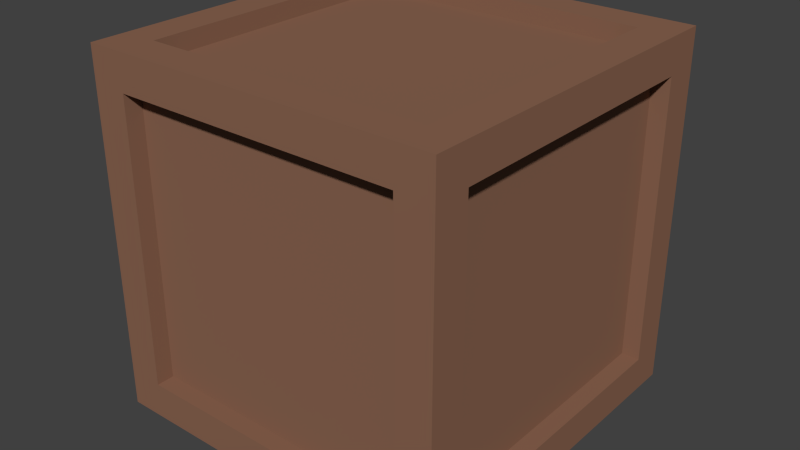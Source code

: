 # Source: box.blend  (saved by Blender 2.75.0; exported with 4.5.12 LTS)
import bpy
from mathutils import Matrix  # noqa: F401  (used for matrix-valued properties, if any)

bpy.ops.wm.read_factory_settings(use_empty=True)
scene = bpy.context.scene
scene.name = 'Scene'

# ---- collections
col_collection_1 = bpy.data.collections.new('Collection 1'); scene.collection.children.link(col_collection_1)
col_collection_2 = bpy.data.collections.new('Collection 2'); scene.collection.children.link(col_collection_2)
col_collection_2.hide_render = True
col_collection_2.hide_viewport = True

# ---- materials (node trees are filled in below, after node groups)
mat_material_001 = bpy.data.materials.new('Material.001')
mat_material_001.alpha_threshold = 0.0
mat_material_001.use_transparent_shadow = False
mat_material_001.diffuse_color = (0.2598, 0.1321, 0.08385, 1.0)
mat_material_001.roughness = 0.5
mat_material_001.specular_intensity = 0.0

# ---- material node trees

# ---- world
world_world = bpy.data.worlds.new('World'); scene.world = world_world
world_world.color = (0.05088, 0.05088, 0.05088)
world_world.use_sun_shadow = False
world_world.sun_shadow_jitter_overblur = 0.0
world_world.cycles.sampling_method = 'MANUAL'
world_world.cycles.sample_map_resolution = 256

# ---- meshes
me_plane = bpy.data.meshes.new('Plane')
me_plane.from_pydata([(0.8, 0.8, 0.8), (-0.64, -0.64, 0.8), (0.64, -0.64, 0.8), (-0.64, 0.64, 0.8), (0.64, 0.64, 0.8), (-0.64, -0.64, 0.72), (0.64, -0.64, 0.72), (-0.64, 0.64, 0.72), (0.64, 0.64, 0.72), (-0.64, 0.64, -0.72), (0.64, 0.64, -0.72), (-0.64, -0.64, -0.72), (0.64, -0.64, -0.72), (-0.64, 0.64, -0.8), (0.64, 0.64, -0.8), (-0.64, -0.64, -0.8), (0.64, -0.64, -0.8), (-0.8, 0.8, -0.8), (-0.8, -0.8, -0.8), (0.8, -0.8, -0.8), (0.8, -0.64, 0.64), (0.8, -0.64, -0.64), (0.8, 0.64, 0.64), (0.8, 0.64, -0.64), (0.72, -0.64, 0.64), (0.72, -0.64, -0.64), (0.72, 0.64, 0.64), (0.72, 0.64, -0.64), (-0.72, 0.64, 0.64), (-0.72, 0.64, -0.64), (-0.72, -0.64, 0.64), (-0.72, -0.64, -0.64), (-0.8, 0.64, 0.64), (-0.8, 0.64, -0.64), (-0.8, -0.64, 0.64), (-0.8, -0.64, -0.64), (-0.8, 0.8, 0.8), (-0.8, -0.8, 0.8), (0.8, 0.8, -0.8), (0.64, 0.8, 0.64), (0.64, 0.8, -0.64), (-0.64, 0.8, 0.64), (-0.64, 0.8, -0.64), (0.64, 0.72, 0.64), (0.64, 0.72, -0.64), (-0.64, 0.72, 0.64), (-0.64, 0.72, -0.64), (-0.64, -0.72, 0.64), (-0.64, -0.72, -0.64), (0.64, -0.72, 0.64), (0.64, -0.72, -0.64), (-0.64, -0.8, 0.64), (-0.64, -0.8, -0.64), (0.64, -0.8, 0.64), (0.64, -0.8, -0.64), (0.8, -0.8, 0.8)], [], [(2, 4, 8, 6), (5, 6, 8, 7), (3, 1, 5, 7), (4, 3, 7, 8), (1, 2, 6, 5), (18, 17, 13, 15), (13, 14, 10, 9), (14, 16, 12, 10), (16, 15, 11, 12), (12, 11, 9, 10), (15, 13, 9, 11), (19, 18, 15, 16), (21, 23, 27, 25), (24, 25, 27, 26), (22, 20, 24, 26), (23, 22, 26, 27), (20, 21, 25, 24), (37, 36, 32, 34), (32, 33, 29, 28), (33, 35, 31, 29), (35, 34, 30, 31), (31, 30, 28, 29), (34, 32, 28, 30), (40, 42, 46, 44), (43, 44, 46, 45), (41, 39, 43, 45), (42, 41, 45, 46), (39, 40, 44, 43), (51, 52, 48, 47), (52, 54, 50, 48), (54, 53, 49, 50), (50, 49, 47, 48), (53, 51, 47, 49), (37, 55, 2, 1), (55, 0, 4, 2), (36, 37, 1, 3), (0, 36, 3, 4), (17, 38, 14, 13), (38, 19, 16, 14), (55, 19, 21, 20), (19, 38, 23, 21), (0, 55, 20, 22), (38, 0, 22, 23), (36, 17, 33, 32), (18, 37, 34, 35), (17, 18, 35, 33), (0, 38, 40, 39), (38, 17, 42, 40), (36, 0, 39, 41), (17, 36, 41, 42), (55, 37, 51, 53), (37, 18, 52, 51), (19, 55, 53, 54), (18, 19, 54, 52)])
me_plane.materials.append(mat_material_001)
me_plane.use_remesh_preserve_volume = False
me_plane.use_remesh_preserve_attributes = False
me_plane.use_mirror_vertex_groups = False
me_plane.update()
me_plane_001 = bpy.data.meshes.new('Plane.001')
me_plane_001.from_pydata([(0.8, 0.8, -2.98e-08), (-0.64, -0.64, -2.98e-08), (0.64, -0.64, -2.98e-08), (-0.64, 0.64, -2.98e-08), (0.64, 0.64, -2.98e-08), (-0.64, -0.64, -0.08), (0.64, -0.64, -0.08), (-0.64, 0.64, -0.08), (0.64, 0.64, -0.08), (-0.8, 0.8, -2.98e-08), (-0.8, -0.8, -2.205e-07), (0.8, -0.8, -2.205e-07), (0.8, 0.8, 0.08), (-0.64, -0.64, 0.08), (0.64, -0.64, 0.08), (-0.64, 0.64, 0.08), (0.64, 0.64, 0.08), (-0.64, -0.64, -4.768e-08), (0.64, -0.64, -4.768e-08), (-0.64, 0.64, -4.768e-08), (0.64, 0.64, -4.768e-08), (-0.8, 0.8, 0.08), (-0.8, -0.8, 0.08), (0.8, -0.8, 0.08)], [], [(2, 6, 8, 4), (5, 7, 8, 6), (3, 7, 5, 1), (4, 8, 7, 3), (1, 5, 6, 2), (10, 1, 2, 11), (11, 2, 4, 0), (9, 3, 1, 10), (0, 4, 3, 9), (14, 16, 20, 18), (17, 18, 20, 19), (15, 13, 17, 19), (16, 15, 19, 20), (13, 14, 18, 17), (22, 23, 14, 13), (23, 12, 16, 14), (21, 22, 13, 15), (12, 21, 15, 16), (11, 0, 12, 23), (9, 10, 22, 21), (0, 9, 21, 12), (10, 11, 23, 22)])
me_plane_001.materials.append(mat_material_001)
me_plane_001.use_remesh_preserve_volume = False
me_plane_001.use_remesh_preserve_attributes = False
me_plane_001.use_mirror_vertex_groups = False
me_plane_001.update()

# ---- objects
ob_box = bpy.data.objects.new('box', me_plane)
ob_particle = bpy.data.objects.new('particle', me_plane_001)

# ---- transforms, parenting, visibility, modifiers, constraints
ob_box.location = (0.0, 0.0, 0.0)
ob_box.lineart.crease_threshold = 0.0
ob_particle.location = (0.0, 0.0, 0.0)
ob_particle.lineart.crease_threshold = 0.0

# ---- collection membership
col_collection_1.objects.link(ob_box)
col_collection_2.objects.link(ob_particle)

# ---- scene / render settings (as saved in the file)
scene.frame_start = 1; scene.frame_end = 250; scene.frame_set(1)
scene.render.engine = 'BLENDER_EEVEE_NEXT'
scene.render.resolution_percentage = 50
scene.render.dither_intensity = 0.0
scene.cycles.use_denoising = False
scene.cycles.samples = 10
scene.cycles.sampling_pattern = 'TABULATED_SOBOL'
scene.cycles.light_sampling_threshold = 0.0
scene.cycles.use_adaptive_sampling = False
scene.cycles.use_light_tree = False
scene.cycles.blur_glossy = 0.0
scene.cycles.pixel_filter_type = 'GAUSSIAN'
scene.cycles.sample_clamp_indirect = 0.0
scene.view_settings.view_transform = 'Standard'
bpy.context.view_layer.update()

# ---- added for rendering (the .blend has no active camera and no usable light): camera, sun
cam_auto = bpy.data.cameras.new('AutoCamera')
cam_auto.lens = 50.0
cam_auto.sensor_width = 36.0
cam_auto.clip_end = 1000.0
ob_auto_camera = bpy.data.objects.new('AutoCamera', cam_auto)
scene.collection.objects.link(ob_auto_camera)
ob_auto_camera.location = (2.56406, -3.07687, 2.05125)
ob_auto_camera.rotation_euler = (1.09748, -7.21219e-08, 0.694738)
scene.camera = ob_auto_camera
light_auto_sun = bpy.data.lights.new('AutoSun', 'SUN')
light_auto_sun.energy = 3.0
light_auto_sun.angle = 0.0523599
ob_auto_sun = bpy.data.objects.new('AutoSun', light_auto_sun)
scene.collection.objects.link(ob_auto_sun)
ob_auto_sun.rotation_euler = (0.872665, 0.174533, 0.523599)
bpy.context.view_layer.update()
